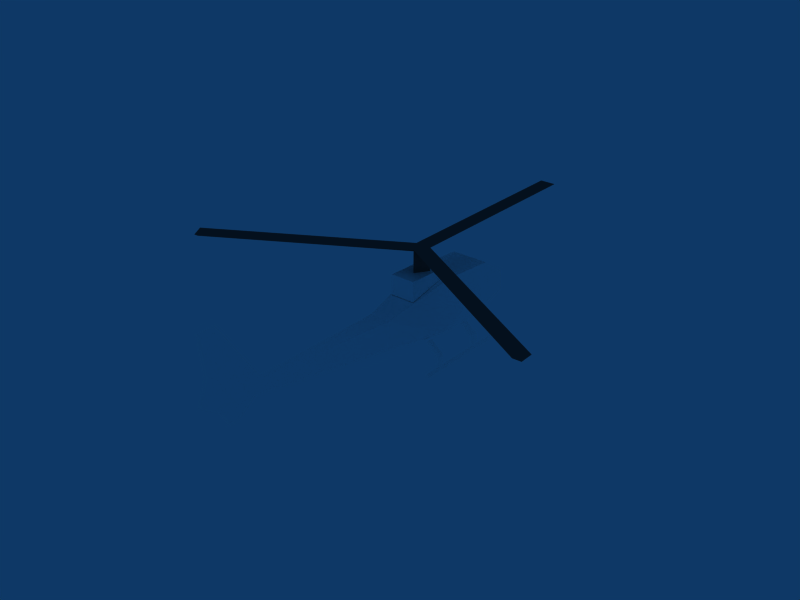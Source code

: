 # Source: ressac-1.2.blend  (saved by Blender 2.49.2; exported with 4.5.12 LTS)
import bpy
from mathutils import Matrix  # noqa: F401  (used for matrix-valued properties, if any)

bpy.ops.wm.read_factory_settings(use_empty=True)
scene = bpy.context.scene
scene.name = 'Scene'

# ---- collections
col_collection_1 = bpy.data.collections.new('Collection 1'); scene.collection.children.link(col_collection_1)

# ---- materials (node trees are filled in below, after node groups)
mat_material_002 = bpy.data.materials.new('Material.002')
mat_material_002.alpha_threshold = 0.0
mat_material_002.diffuse_color = (1.0, 1.0, 1.0, 1.0)
mat_material_002.roughness = 0.5
mat_material_002.line_color = (0.0, 0.0, 0.0, 1.0)
mat_material_003 = bpy.data.materials.new('Material.003')
mat_material_003.alpha_threshold = 0.0
mat_material_003.diffuse_color = (0.3027, 0.2831, 0.2831, 1.0)
mat_material_003.roughness = 0.5
mat_material_003.line_color = (0.0, 0.0, 0.0, 1.0)

# ---- material node trees

# ---- world
world_world = bpy.data.worlds.new('World'); scene.world = world_world
world_world.color = (0.05656, 0.2208, 0.4)
world_world.use_sun_shadow = False
world_world.sun_shadow_jitter_overblur = 0.0
world_world.cycles.sampling_method = 'MANUAL'
world_world.cycles.sample_map_resolution = 256

# ---- meshes
me_gazelle_airframe_001 = bpy.data.meshes.new('gazelle-airframe.001')
me_gazelle_airframe_001.from_pydata([(-0.8652, 0.4415, -0.2025), (-0.8652, -0.4415, -0.2025), (-0.8297, -0.4415, 0.1189), (-0.8297, 0.4415, 0.1189), (-0.2988, 0.2906, 0.5124), (-0.2988, -0.2906, 0.5124), (-1.168, -0.2906, 0.4528), (-1.168, 0.2906, 0.4528), (-0.275, 0.1894, 0.6552), (-0.275, -0.1894, 0.6552), (-1.214, 0.1372, -0.393), (-1.214, -0.1372, -0.393), (0.0001183, 0.1372, -0.393), (0.0001183, -0.1372, -0.393), (0.8929, 0.1621, -0.1787), (0.8929, -0.1621, -0.1787), (0.3797, 0.1894, 0.679), (0.3797, -0.1894, 0.679), (3.196, 0.04097, 0.1674), (3.196, -0.04097, 0.1674), (0.8467, 0.1621, 0.2618), (0.8467, -0.1621, 0.2618), (3.078, 0.04097, 0.3572), (3.078, -0.04097, 0.3572), (3.708, 4.563e-08, 1.333), (3.994, 4.563e-08, 1.333), (3.452, -2.568e-09, -0.07502), (3.631, -2.159e-09, -0.06309), (3.757, 0.04097, 0.1793), (3.757, -0.04097, 0.1793), (3.9, 0.04097, 0.6924), (3.9, -0.04097, 0.6924), (4.06, 1.295e-08, 0.3784), (0.3797, 0.1894, 0.3688), (0.3797, -0.1894, 0.3688), (0.5282, -0.5332, -0.6), (-1.19, -0.5332, -0.6), (0.5282, -0.5695, -0.5534), (-1.19, -0.5695, -0.5534), (0.5282, -0.6021, -0.6), (-1.19, -0.6021, -0.6), (-0.577, -0.5423, -0.4207), (-0.4738, -0.569, -0.3979), (-0.4738, -0.569, -0.6), (-0.577, -0.5423, -0.6), (-0.577, -0.5969, -0.3716), (-0.577, -0.5969, -0.6), (-0.2988, -0.189, 0.5124), (-0.2988, 0.189, 0.5124), (-0.577, -0.3442, -0.246), (-0.4738, -0.3631, -0.2271), (-0.577, -0.3828, -0.2073), (-1.667, -0.221, 0.1189), (-1.667, 0.2208, 0.1189), (-1.702, -0.221, -0.2025), (-1.702, 0.221, -0.2025), (0.2773, -0.3828, -0.2073), (0.1741, -0.3631, -0.2271), (0.2773, -0.3442, -0.246), (0.2773, -0.5969, -0.6), (0.2773, -0.5969, -0.3716), (0.2773, -0.5423, -0.6), (0.1741, -0.569, -0.6), (0.1741, -0.569, -0.3979), (0.2773, -0.5423, -0.4207), (0.5282, 0.5337, -0.6), (-1.19, 0.5337, -0.6), (0.5282, 0.5699, -0.5534), (-1.19, 0.5699, -0.5534), (0.5282, 0.6025, -0.6), (-1.19, 0.6025, -0.6), (-0.577, 0.5427, -0.4207), (-0.4738, 0.5694, -0.3979), (-0.4738, 0.5694, -0.6), (-0.577, 0.5427, -0.6), (-0.577, 0.5974, -0.3716), (-0.577, 0.5974, -0.6), (-0.577, 0.3446, -0.246), (-0.4738, 0.3635, -0.2271), (-0.577, 0.3833, -0.2073), (0.2773, 0.3833, -0.2073), (0.1741, 0.3635, -0.2271), (0.2773, 0.3446, -0.246), (0.2773, 0.5974, -0.6), (0.2773, 0.5974, -0.3716), (0.2773, 0.5427, -0.6), (0.1741, 0.5694, -0.6), (0.1741, 0.5694, -0.3979), (0.2773, 0.5427, -0.4207), (0.01386, -0.4171, -0.1906), (0.01386, 0.4171, -0.1906)], [(4, 48), (5, 47)], [(36, 40, 38), (39, 37, 38, 40), (35, 36, 38, 37), (35, 37, 39), (45, 41, 49, 51), (42, 50, 51, 45), (42, 45, 46, 43), (41, 44, 46, 45), (41, 42, 43, 44), (41, 49, 50, 42), (64, 63, 57, 58), (64, 61, 62, 63), (64, 60, 59, 61), (63, 62, 59, 60), (63, 60, 56, 57), (60, 56, 58, 64), (66, 68, 70), (69, 70, 68, 67), (65, 67, 68, 66), (65, 69, 67), (75, 79, 77, 71), (72, 75, 79, 78), (72, 73, 76, 75), (71, 75, 76, 74), (71, 74, 73, 72), (71, 72, 78, 77), (88, 82, 81, 87), (88, 87, 86, 85), (88, 85, 83, 84), (87, 84, 83, 86), (87, 81, 80, 84), (84, 88, 82, 80), (53, 55, 54, 52), (7, 53, 52, 6), (4, 7, 6, 5), (4, 5, 21, 20), (21, 23, 22, 20), (15, 19, 23, 21), (30, 25, 31), (22, 23, 24), (2, 6, 52), (1, 54, 11), (1, 2, 52, 54), (2, 5, 6), (2, 21, 5), (15, 21, 89), (2, 89, 21), (1, 89, 2), (1, 11, 13, 89), (13, 15, 89), (12, 14, 15, 13), (10, 12, 13, 11), (10, 11, 54, 55), (0, 10, 55), (0, 90, 12, 10), (12, 90, 14), (14, 90, 20), (0, 3, 90), (3, 20, 90), (3, 4, 20), (3, 7, 4), (3, 53, 7), (0, 55, 53, 3), (14, 20, 22, 18), (14, 18, 19, 15), (30, 31, 32), (28, 32, 29), (28, 29, 27), (18, 26, 19), (29, 32, 31), (23, 31, 25, 24), (19, 29, 31, 23), (19, 26, 27, 29), (22, 24, 25, 30), (18, 22, 30, 28), (18, 28, 27, 26), (28, 30, 32), (9, 47, 34, 17), (16, 17, 34, 33), (47, 9, 8, 48), (8, 16, 33, 48), (8, 9, 17, 16)])
me_gazelle_airframe_001.materials.append(mat_material_002)
me_gazelle_airframe_001.use_remesh_preserve_volume = False
me_gazelle_airframe_001.use_remesh_preserve_attributes = False
me_gazelle_airframe_001.use_mirror_vertex_groups = False
me_gazelle_airframe_001.update()
me_gazelle_rotor_001 = bpy.data.meshes.new('gazelle-rotor.001')
me_gazelle_rotor_001.from_pydata([(0.07071, -0.1225, 0.3616), (0.07071, 0.1225, 0.3616), (-0.1414, -5.96e-08, 0.3616), (0.07071, -0.1225, -0.000473), (0.07071, 0.1225, -0.0004732), (-0.1414, -5.96e-08, -0.0004731), (0.07071, 0.0, 0.29), (0.07071, -0.1225, 0.3616), (0.07071, 0.1225, 0.3616), (3.198, 0.0, 0.29), (3.198, -0.1225, 0.3616), (3.198, 0.1225, 0.3616), (-1.492, -2.831, 0.3616), (-1.705, -2.709, 0.3616), (-1.598, -2.77, 0.29), (-0.03485, -0.06146, 0.29), (-1.705, 2.708, 0.3616), (-1.493, 2.831, 0.3616), (-1.599, 2.77, 0.29), (-0.03567, 0.06135, 0.29)], [(0, 7), (1, 8)], [(1, 4, 5, 2), (3, 0, 2, 5), (9, 11, 10), (0, 10, 11, 1), (6, 9, 10, 7), (6, 8, 11, 9), (0, 3, 4, 8), (14, 12, 13), (18, 16, 17), (2, 13, 12, 7), (2, 8, 17, 16), (2, 16, 18, 19), (1, 19, 18, 17), (2, 15, 14, 13), (7, 12, 14, 15), (2, 7, 8)])
me_gazelle_rotor_001.materials.append(mat_material_003)
me_gazelle_rotor_001.use_remesh_preserve_volume = False
me_gazelle_rotor_001.use_remesh_preserve_attributes = False
me_gazelle_rotor_001.use_mirror_vertex_groups = False
me_gazelle_rotor_001.update()

# ---- objects
ob_ressac = bpy.data.objects.new('Ressac', None)
ob_airframe = bpy.data.objects.new('airframe', me_gazelle_airframe_001)
ob_rotor = bpy.data.objects.new('rotor', me_gazelle_rotor_001)

# ---- transforms, parenting, visibility, modifiers, constraints
ob_ressac.location = (0.0, 0.0, 0.0)
ob_ressac.rotation_euler = (3.142, 0.0, 1.571)
ob_ressac.lock_rotations_4d = False
ob_ressac.empty_display_type = 'ARROWS'
ob_ressac.empty_image_offset = (0.0, 0.0)
ob_ressac.lineart.crease_threshold = 0.0
ob_airframe.parent = ob_ressac
ob_airframe.matrix_parent_inverse = Matrix(((-4.371e-08, 1.0, -4.235e-22, 0.0), (1.0, 4.371e-08, -8.742e-08, 0.0), (-8.742e-08, -3.821e-15, -1.0, 0.0), (0.0, 0.0, 0.0, 1.0)))
ob_airframe.location = (0.0, 0.0, 0.4733)
ob_airframe.rotation_euler = (4.736e-24, 1.579e-24, -1.571)
ob_airframe.lock_rotations_4d = False
ob_airframe.empty_display_type = 'ARROWS'
ob_airframe.color = (0.0, 0.0, 0.0, 1.0)
ob_airframe.lineart.crease_threshold = 0.0
ob_airframe.material_slots[0].link = 'OBJECT'; ob_airframe.material_slots[0].material = mat_material_002
ob_rotor.parent = ob_ressac
ob_rotor.matrix_parent_inverse = Matrix(((-4.371e-08, 1.0, -4.235e-22, 0.0), (1.0, 4.371e-08, -8.742e-08, 0.0), (-8.742e-08, -3.821e-15, -1.0, 0.0), (0.0, 0.0, 0.0, 1.0)))
ob_rotor.location = (0.0, 0.0, 1.128)
ob_rotor.rotation_euler = (-4.736e-24, -1.579e-24, 1.571)
ob_rotor.lock_rotations_4d = False
ob_rotor.empty_display_type = 'ARROWS'
ob_rotor.color = (0.0, 0.0, 0.0, 1.0)
ob_rotor.lineart.crease_threshold = 0.0

# ---- collection membership
col_collection_1.objects.link(ob_ressac)
col_collection_1.objects.link(ob_airframe)
col_collection_1.objects.link(ob_rotor)

# ---- scene / render settings (as saved in the file)
scene.frame_start = 1; scene.frame_end = 250; scene.frame_set(1)
scene.render.engine = 'BLENDER_EEVEE_NEXT'
scene.render.image_settings.file_format = 'JPEG'
scene.render.image_settings.color_mode = 'RGB'
scene.render.image_settings.compression = 90
scene.render.resolution_x = 800
scene.render.resolution_y = 600
scene.render.pixel_aspect_x = 100.0
scene.render.pixel_aspect_y = 100.0
scene.render.fps = 25
scene.render.dither_intensity = 0.0
scene.render.use_compositing = False
scene.render.use_sequencer = False
scene.render.bake_margin = 2
scene.render.bake_bias = 0.0
scene.render.use_stamp_time = False
scene.render.use_stamp_date = False
scene.render.use_stamp_frame = False
scene.render.use_stamp_camera = False
scene.render.use_stamp_scene = False
scene.render.use_stamp_filename = False
scene.render.use_stamp_render_time = False
scene.render.stamp_font_size = 0
scene.cycles.use_denoising = False
scene.cycles.samples = 10
scene.cycles.sampling_pattern = 'TABULATED_SOBOL'
scene.cycles.light_sampling_threshold = 0.0
scene.cycles.use_adaptive_sampling = False
scene.cycles.use_light_tree = False
scene.cycles.blur_glossy = 0.0
scene.cycles.volume_bounces = 1
scene.cycles.pixel_filter_type = 'GAUSSIAN'
scene.cycles.sample_clamp_indirect = 0.0
scene.view_settings.view_transform = 'Raw'
bpy.context.view_layer.update()

# ---- added for rendering (the .blend has no active camera): camera
cam_auto = bpy.data.cameras.new('AutoCamera')
cam_auto.lens = 50.0
cam_auto.sensor_width = 36.0
cam_auto.clip_end = 1000.0
ob_auto_camera = bpy.data.objects.new('AutoCamera', cam_auto)
scene.collection.objects.link(ob_auto_camera)
ob_auto_camera.location = (8.70275, -10.8743, 7.80195)
ob_auto_camera.rotation_euler = (1.09748, -7.21219e-08, 0.694738)
scene.camera = ob_auto_camera
bpy.context.view_layer.update()
